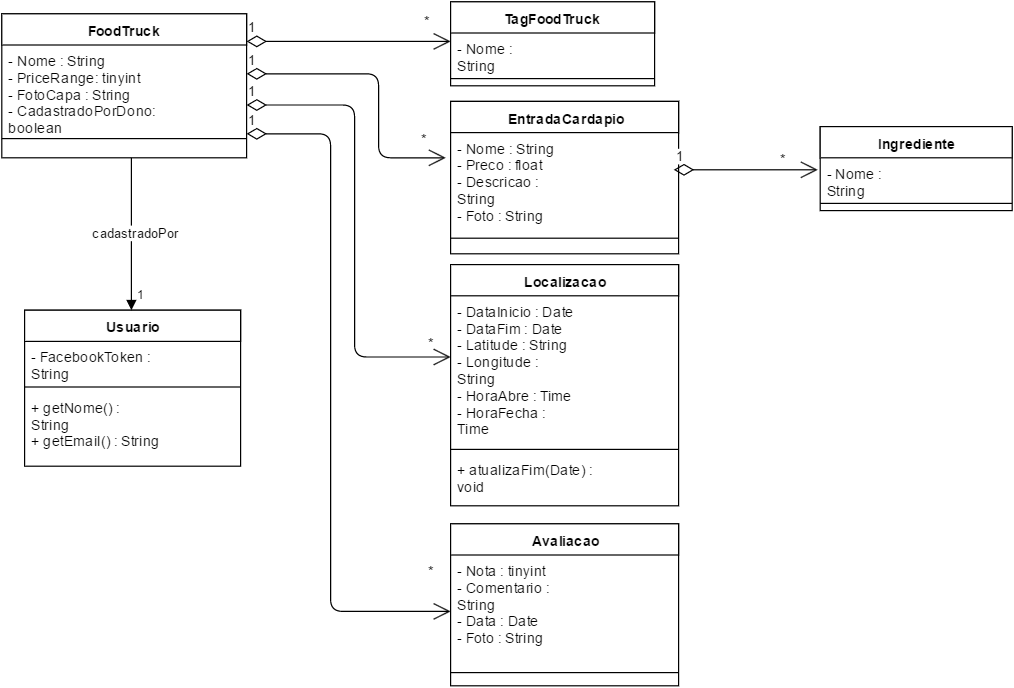

The diagram above was exported from draw.io. Its source (the exported page's mxGraphModel, read from the mxfile embedded in the PNG):
<mxGraphModel dx="1046" dy="550" grid="1" gridSize="10" guides="1" tooltips="1" connect="1" arrows="1" fold="1" page="0" pageScale="1.5" pageWidth="826" pageHeight="1169" background="#ffffff" math="0" shadow="0">
  <root>
    <mxCell id="0" style=";html=1;" />
    <mxCell id="1" style=";html=1;" parent="0" />
    <mxCell id="80" value="FoodTruck" style="swimlane;html=1;fontStyle=1;align=center;verticalAlign=top;childLayout=stackLayout;horizontal=1;startSize=26;horizontalStack=0;resizeParent=1;resizeLast=0;collapsible=1;marginBottom=0;swimlaneFillColor=#ffffff;" parent="1" vertex="1">
      <mxGeometry x="46" y="70" width="204" height="120" as="geometry" />
    </mxCell>
    <mxCell id="81" value="- Nome : String&lt;div&gt;- PriceRange: tinyint&lt;/div&gt;&lt;div&gt;- FotoCapa : String&lt;/div&gt;&lt;div&gt;- CadastradoPorDono: boolean&lt;/div&gt;" style="text;html=1;strokeColor=none;fillColor=none;align=left;verticalAlign=top;spacingLeft=4;spacingRight=4;whiteSpace=wrap;overflow=hidden;rotatable=0;points=[[0,0.5],[1,0.5]];portConstraint=eastwest;" parent="80" vertex="1">
      <mxGeometry y="26" width="204" height="74" as="geometry" />
    </mxCell>
    <mxCell id="82" value="" style="line;html=1;strokeWidth=1;fillColor=none;align=left;verticalAlign=middle;spacingTop=-1;spacingLeft=3;spacingRight=3;rotatable=0;labelPosition=right;points=[];portConstraint=eastwest;" parent="80" vertex="1">
      <mxGeometry y="100" width="204" height="8" as="geometry" />
    </mxCell>
    <mxCell id="84" value="TagFoodTruck" style="swimlane;html=1;fontStyle=1;align=center;verticalAlign=top;childLayout=stackLayout;horizontal=1;startSize=26;horizontalStack=0;resizeParent=1;resizeLast=0;collapsible=1;marginBottom=0;swimlaneFillColor=#ffffff;" parent="1" vertex="1">
      <mxGeometry x="420" y="60" width="170" height="70" as="geometry" />
    </mxCell>
    <mxCell id="85" value="- Nome : String" style="text;html=1;strokeColor=none;fillColor=none;align=left;verticalAlign=top;spacingLeft=4;spacingRight=4;whiteSpace=wrap;overflow=hidden;rotatable=0;points=[[0,0.5],[1,0.5]];portConstraint=eastwest;" parent="84" vertex="1">
      <mxGeometry y="26" width="170" height="34" as="geometry" />
    </mxCell>
    <mxCell id="86" value="" style="line;html=1;strokeWidth=1;fillColor=none;align=left;verticalAlign=middle;spacingTop=-1;spacingLeft=3;spacingRight=3;rotatable=0;labelPosition=right;points=[];portConstraint=eastwest;" parent="84" vertex="1">
      <mxGeometry y="60" width="170" height="8" as="geometry" />
    </mxCell>
    <mxCell id="88" value="EntradaCardapio" style="swimlane;html=1;fontStyle=1;align=center;verticalAlign=top;childLayout=stackLayout;horizontal=1;startSize=26;horizontalStack=0;resizeParent=1;resizeLast=0;collapsible=1;marginBottom=0;swimlaneFillColor=#ffffff;" parent="1" vertex="1">
      <mxGeometry x="420" y="143" width="190" height="127" as="geometry" />
    </mxCell>
    <mxCell id="89" value="- Nome : String&lt;div&gt;- Preco : float&lt;/div&gt;&lt;div&gt;- Descricao : String&lt;/div&gt;&lt;div&gt;- Foto : String&lt;/div&gt;" style="text;html=1;strokeColor=none;fillColor=none;align=left;verticalAlign=top;spacingLeft=4;spacingRight=4;whiteSpace=wrap;overflow=hidden;rotatable=0;points=[[0,0.5],[1,0.5]];portConstraint=eastwest;" parent="88" vertex="1">
      <mxGeometry y="26" width="190" height="84" as="geometry" />
    </mxCell>
    <mxCell id="90" value="" style="line;html=1;strokeWidth=1;fillColor=none;align=left;verticalAlign=middle;spacingTop=-1;spacingLeft=3;spacingRight=3;rotatable=0;labelPosition=right;points=[];portConstraint=eastwest;" parent="88" vertex="1">
      <mxGeometry y="110" width="190" height="8" as="geometry" />
    </mxCell>
    <mxCell id="92" value="Ingrediente" style="swimlane;html=1;fontStyle=1;align=center;verticalAlign=top;childLayout=stackLayout;horizontal=1;startSize=26;horizontalStack=0;resizeParent=1;resizeLast=0;collapsible=1;marginBottom=0;swimlaneFillColor=#ffffff;" parent="1" vertex="1">
      <mxGeometry x="728" y="164" width="160" height="70" as="geometry" />
    </mxCell>
    <mxCell id="93" value="- Nome : String" style="text;html=1;strokeColor=none;fillColor=none;align=left;verticalAlign=top;spacingLeft=4;spacingRight=4;whiteSpace=wrap;overflow=hidden;rotatable=0;points=[[0,0.5],[1,0.5]];portConstraint=eastwest;" parent="92" vertex="1">
      <mxGeometry y="26" width="160" height="34" as="geometry" />
    </mxCell>
    <mxCell id="94" value="" style="line;html=1;strokeWidth=1;fillColor=none;align=left;verticalAlign=middle;spacingTop=-1;spacingLeft=3;spacingRight=3;rotatable=0;labelPosition=right;points=[];portConstraint=eastwest;" parent="92" vertex="1">
      <mxGeometry y="60" width="160" height="8" as="geometry" />
    </mxCell>
    <mxCell id="96" value="Localizacao" style="swimlane;html=1;fontStyle=1;align=center;verticalAlign=top;childLayout=stackLayout;horizontal=1;startSize=26;horizontalStack=0;resizeParent=1;resizeLast=0;collapsible=1;marginBottom=0;swimlaneFillColor=#ffffff;" parent="1" vertex="1">
      <mxGeometry x="420" y="279" width="190" height="201" as="geometry" />
    </mxCell>
    <mxCell id="97" value="- DataInicio : Date&lt;div&gt;- DataFim : Date&lt;/div&gt;&lt;div&gt;- Latitude : String&lt;/div&gt;&lt;div&gt;- Longitude : String&lt;/div&gt;&lt;div&gt;- HoraAbre : Time&lt;/div&gt;&lt;div&gt;- HoraFecha : Time&lt;/div&gt;" style="text;html=1;strokeColor=none;fillColor=none;align=left;verticalAlign=top;spacingLeft=4;spacingRight=4;whiteSpace=wrap;overflow=hidden;rotatable=0;points=[[0,0.5],[1,0.5]];portConstraint=eastwest;" parent="96" vertex="1">
      <mxGeometry y="26" width="190" height="124" as="geometry" />
    </mxCell>
    <mxCell id="98" value="" style="line;html=1;strokeWidth=1;fillColor=none;align=left;verticalAlign=middle;spacingTop=-1;spacingLeft=3;spacingRight=3;rotatable=0;labelPosition=right;points=[];portConstraint=eastwest;" parent="96" vertex="1">
      <mxGeometry y="150" width="190" height="8" as="geometry" />
    </mxCell>
    <mxCell id="99" value="+ atualizaFim(Date) : void" style="text;html=1;strokeColor=none;fillColor=none;align=left;verticalAlign=top;spacingLeft=4;spacingRight=4;whiteSpace=wrap;overflow=hidden;rotatable=0;points=[[0,0.5],[1,0.5]];portConstraint=eastwest;" parent="96" vertex="1">
      <mxGeometry y="158" width="190" height="32" as="geometry" />
    </mxCell>
    <mxCell id="100" value="Avaliacao" style="swimlane;html=1;fontStyle=1;align=center;verticalAlign=top;childLayout=stackLayout;horizontal=1;startSize=26;horizontalStack=0;resizeParent=1;resizeLast=0;collapsible=1;marginBottom=0;swimlaneFillColor=#ffffff;" parent="1" vertex="1">
      <mxGeometry x="420" y="495" width="190" height="135" as="geometry" />
    </mxCell>
    <mxCell id="101" value="- Nota : tinyint&lt;div&gt;- Comentario : String&lt;/div&gt;&lt;div&gt;- Data : Date&lt;/div&gt;&lt;div&gt;- Foto : String&lt;/div&gt;" style="text;html=1;strokeColor=none;fillColor=none;align=left;verticalAlign=top;spacingLeft=4;spacingRight=4;whiteSpace=wrap;overflow=hidden;rotatable=0;points=[[0,0.5],[1,0.5]];portConstraint=eastwest;" parent="100" vertex="1">
      <mxGeometry y="26" width="190" height="94" as="geometry" />
    </mxCell>
    <mxCell id="102" value="" style="line;html=1;strokeWidth=1;fillColor=none;align=left;verticalAlign=middle;spacingTop=-1;spacingLeft=3;spacingRight=3;rotatable=0;labelPosition=right;points=[];portConstraint=eastwest;" parent="100" vertex="1">
      <mxGeometry y="120" width="190" height="8" as="geometry" />
    </mxCell>
    <mxCell id="104" value="Usuario" style="swimlane;html=1;fontStyle=1;align=center;verticalAlign=top;childLayout=stackLayout;horizontal=1;startSize=26;horizontalStack=0;resizeParent=1;resizeLast=0;collapsible=1;marginBottom=0;swimlaneFillColor=#ffffff;" parent="1" vertex="1">
      <mxGeometry x="65" y="317" width="180" height="130" as="geometry" />
    </mxCell>
    <mxCell id="105" value="- FacebookToken : String" style="text;html=1;strokeColor=none;fillColor=none;align=left;verticalAlign=top;spacingLeft=4;spacingRight=4;whiteSpace=wrap;overflow=hidden;rotatable=0;points=[[0,0.5],[1,0.5]];portConstraint=eastwest;" parent="104" vertex="1">
      <mxGeometry y="26" width="180" height="34" as="geometry" />
    </mxCell>
    <mxCell id="106" value="" style="line;html=1;strokeWidth=1;fillColor=none;align=left;verticalAlign=middle;spacingTop=-1;spacingLeft=3;spacingRight=3;rotatable=0;labelPosition=right;points=[];portConstraint=eastwest;" parent="104" vertex="1">
      <mxGeometry y="60" width="180" height="8" as="geometry" />
    </mxCell>
    <mxCell id="107" value="+ getNome() : String&lt;div&gt;+ getEmail() : String&lt;/div&gt;" style="text;html=1;strokeColor=none;fillColor=none;align=left;verticalAlign=top;spacingLeft=4;spacingRight=4;whiteSpace=wrap;overflow=hidden;rotatable=0;points=[[0,0.5],[1,0.5]];portConstraint=eastwest;" parent="104" vertex="1">
      <mxGeometry y="68" width="180" height="62" as="geometry" />
    </mxCell>
    <mxCell id="144" value="cadastradoPor" style="endArrow=block;endFill=1;html=1;edgeStyle=orthogonalEdgeStyle;align=left;verticalAlign=top;exitX=0.5;exitY=1;entryX=0.5;entryY=0;" parent="1" edge="1">
      <mxGeometry x="-0.2126" y="-34" relative="1" as="geometry">
        <mxPoint x="154" y="190" as="sourcePoint" />
        <mxPoint x="154" y="317" as="targetPoint" />
        <Array as="points" />
        <mxPoint as="offset" />
      </mxGeometry>
    </mxCell>
    <mxCell id="145" value="1" style="resizable=0;html=1;align=left;verticalAlign=bottom;labelBackgroundColor=#ffffff;fontSize=10;" parent="144" connectable="0" vertex="1">
      <mxGeometry x="-1" relative="1" as="geometry">
        <mxPoint x="2" y="122" as="offset" />
      </mxGeometry>
    </mxCell>
    <mxCell id="147" value="1" style="endArrow=open;html=1;endSize=12;startArrow=diamondThin;startSize=14;startFill=0;edgeStyle=orthogonalEdgeStyle;align=left;verticalAlign=bottom;entryX=0;entryY=0.538;entryPerimeter=0;" parent="1" edge="1">
      <mxGeometry x="-1" y="3" relative="1" as="geometry">
        <mxPoint x="250" y="93" as="sourcePoint" />
        <mxPoint x="420" y="93" as="targetPoint" />
        <Array as="points" />
      </mxGeometry>
    </mxCell>
    <mxCell id="148" value="1" style="endArrow=open;html=1;endSize=12;startArrow=diamondThin;startSize=14;startFill=0;edgeStyle=orthogonalEdgeStyle;align=left;verticalAlign=bottom;entryX=-0.02;entryY=0.366;entryPerimeter=0;" parent="1" edge="1">
      <mxGeometry x="-1" y="3" relative="1" as="geometry">
        <mxPoint x="250" y="120" as="sourcePoint" />
        <mxPoint x="416" y="190" as="targetPoint" />
        <Array as="points">
          <mxPoint x="360" y="120" />
          <mxPoint x="360" y="190" />
        </Array>
      </mxGeometry>
    </mxCell>
    <mxCell id="150" value="1" style="endArrow=open;html=1;endSize=12;startArrow=diamondThin;startSize=14;startFill=0;edgeStyle=orthogonalEdgeStyle;align=left;verticalAlign=bottom;entryX=0;entryY=0.691;entryPerimeter=0;" parent="1" edge="1">
      <mxGeometry x="-1" y="3" relative="1" as="geometry">
        <mxPoint x="250" y="146" as="sourcePoint" />
        <mxPoint x="420" y="356" as="targetPoint" />
        <Array as="points">
          <mxPoint x="340" y="146" />
          <mxPoint x="340" y="356" />
        </Array>
      </mxGeometry>
    </mxCell>
    <mxCell id="151" value="1" style="endArrow=open;html=1;endSize=12;startArrow=diamondThin;startSize=14;startFill=0;edgeStyle=orthogonalEdgeStyle;align=left;verticalAlign=bottom;entryX=0;entryY=0.5;" parent="1" target="101" edge="1">
      <mxGeometry x="-1" y="3" relative="1" as="geometry">
        <mxPoint x="250" y="170" as="sourcePoint" />
        <mxPoint x="410" y="170" as="targetPoint" />
        <Array as="points">
          <mxPoint x="320" y="170" />
          <mxPoint x="320" y="568" />
        </Array>
      </mxGeometry>
    </mxCell>
    <mxCell id="152" value="1" style="endArrow=open;html=1;endSize=12;startArrow=diamondThin;startSize=14;startFill=0;edgeStyle=orthogonalEdgeStyle;align=left;verticalAlign=bottom;" parent="1" edge="1">
      <mxGeometry x="-1" y="3" relative="1" as="geometry">
        <mxPoint x="606" y="200" as="sourcePoint" />
        <mxPoint x="726" y="200" as="targetPoint" />
      </mxGeometry>
    </mxCell>
    <mxCell id="153" value="*" style="text;html=1;resizable=0;points=[];autosize=1;align=left;verticalAlign=top;spacingTop=-4;" parent="1" vertex="1">
      <mxGeometry x="400" y="525" width="20" height="20" as="geometry" />
    </mxCell>
    <mxCell id="154" value="*" style="text;html=1;resizable=0;points=[];autosize=1;align=left;verticalAlign=top;spacingTop=-4;" parent="1" vertex="1">
      <mxGeometry x="400" y="335" width="20" height="20" as="geometry" />
    </mxCell>
    <mxCell id="155" value="*" style="text;html=1;resizable=0;points=[];autosize=1;align=left;verticalAlign=top;spacingTop=-4;" parent="1" vertex="1">
      <mxGeometry x="394" y="165" width="20" height="20" as="geometry" />
    </mxCell>
    <mxCell id="156" value="*" style="text;html=1;resizable=0;points=[];autosize=1;align=left;verticalAlign=top;spacingTop=-4;" parent="1" vertex="1">
      <mxGeometry x="396" y="67" width="20" height="20" as="geometry" />
    </mxCell>
    <mxCell id="157" value="*" style="text;html=1;resizable=0;points=[];autosize=1;align=left;verticalAlign=top;spacingTop=-4;" parent="1" vertex="1">
      <mxGeometry x="693" y="182" width="20" height="20" as="geometry" />
    </mxCell>
  </root>
</mxGraphModel>